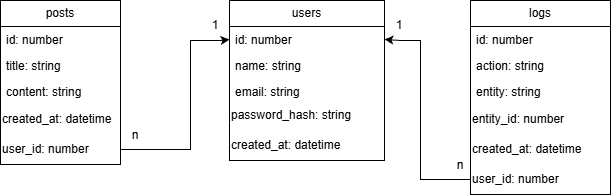

The diagram above was exported from draw.io. Its source (the exported page's mxGraphModel, read from the mxfile embedded in the PNG):
<mxGraphModel dx="1104" dy="600" grid="1" gridSize="10" guides="1" tooltips="1" connect="1" arrows="1" fold="1" page="1" pageScale="1" pageWidth="827" pageHeight="1169" math="0" shadow="0">
  <root>
    <mxCell id="0" />
    <mxCell id="1" parent="0" />
    <mxCell id="r8dul2HO3Vd4tkHUUsF3-13" parent="1" style="swimlane;fontStyle=0;childLayout=stackLayout;horizontal=1;startSize=26;fillColor=none;horizontalStack=0;resizeParent=1;resizeParentMax=0;resizeLast=0;collapsible=1;marginBottom=0;whiteSpace=wrap;html=1;" value="posts" vertex="1">
      <mxGeometry height="164" width="120" x="30" y="40" as="geometry" />
    </mxCell>
    <mxCell id="r8dul2HO3Vd4tkHUUsF3-14" parent="r8dul2HO3Vd4tkHUUsF3-13" style="text;strokeColor=none;fillColor=none;align=left;verticalAlign=top;spacingLeft=4;spacingRight=4;overflow=hidden;rotatable=0;points=[[0,0.5],[1,0.5]];portConstraint=eastwest;whiteSpace=wrap;html=1;" value="id: number" vertex="1">
      <mxGeometry height="26" width="120" y="26" as="geometry" />
    </mxCell>
    <mxCell id="r8dul2HO3Vd4tkHUUsF3-15" parent="r8dul2HO3Vd4tkHUUsF3-13" style="text;strokeColor=none;fillColor=none;align=left;verticalAlign=top;spacingLeft=4;spacingRight=4;overflow=hidden;rotatable=0;points=[[0,0.5],[1,0.5]];portConstraint=eastwest;whiteSpace=wrap;html=1;" value="title: string" vertex="1">
      <mxGeometry height="26" width="120" y="52" as="geometry" />
    </mxCell>
    <mxCell id="r8dul2HO3Vd4tkHUUsF3-16" parent="r8dul2HO3Vd4tkHUUsF3-13" style="text;strokeColor=none;fillColor=none;align=left;verticalAlign=top;spacingLeft=4;spacingRight=4;overflow=hidden;rotatable=0;points=[[0,0.5],[1,0.5]];portConstraint=eastwest;whiteSpace=wrap;html=1;" value="content: string" vertex="1">
      <mxGeometry height="26" width="120" y="78" as="geometry" />
    </mxCell>
    <mxCell id="r8dul2HO3Vd4tkHUUsF3-28" parent="r8dul2HO3Vd4tkHUUsF3-13" style="text;html=1;whiteSpace=wrap;strokeColor=none;fillColor=none;align=left;verticalAlign=middle;rounded=0;autosize=1;resizable=0;" value="created_at: datetime" vertex="1">
      <mxGeometry height="30" width="120" y="104" as="geometry" />
    </mxCell>
    <mxCell id="r8dul2HO3Vd4tkHUUsF3-29" parent="r8dul2HO3Vd4tkHUUsF3-13" style="text;html=1;whiteSpace=wrap;strokeColor=none;fillColor=none;align=left;verticalAlign=middle;rounded=0;autosize=1;resizable=0;" value="user_id: number" vertex="1">
      <mxGeometry height="30" width="120" y="134" as="geometry" />
    </mxCell>
    <mxCell id="r8dul2HO3Vd4tkHUUsF3-17" parent="1" style="swimlane;fontStyle=0;childLayout=stackLayout;horizontal=1;startSize=26;fillColor=none;horizontalStack=0;resizeParent=1;resizeParentMax=0;resizeLast=0;collapsible=1;marginBottom=0;whiteSpace=wrap;html=1;" value="users" vertex="1">
      <mxGeometry height="160" width="155" x="259" y="40" as="geometry" />
    </mxCell>
    <mxCell id="r8dul2HO3Vd4tkHUUsF3-18" parent="r8dul2HO3Vd4tkHUUsF3-17" style="text;strokeColor=none;fillColor=none;align=left;verticalAlign=top;spacingLeft=4;spacingRight=4;overflow=hidden;rotatable=0;points=[[0,0.5],[1,0.5]];portConstraint=eastwest;whiteSpace=wrap;html=1;" value="id: number" vertex="1">
      <mxGeometry height="26" width="155" y="26" as="geometry" />
    </mxCell>
    <mxCell id="r8dul2HO3Vd4tkHUUsF3-19" parent="r8dul2HO3Vd4tkHUUsF3-17" style="text;strokeColor=none;fillColor=none;align=left;verticalAlign=top;spacingLeft=4;spacingRight=4;overflow=hidden;rotatable=0;points=[[0,0.5],[1,0.5]];portConstraint=eastwest;whiteSpace=wrap;html=1;" value="name: string" vertex="1">
      <mxGeometry height="26" width="155" y="52" as="geometry" />
    </mxCell>
    <mxCell id="r8dul2HO3Vd4tkHUUsF3-20" parent="r8dul2HO3Vd4tkHUUsF3-17" style="text;strokeColor=none;fillColor=none;align=left;verticalAlign=top;spacingLeft=4;spacingRight=4;overflow=hidden;rotatable=0;points=[[0,0.5],[1,0.5]];portConstraint=eastwest;whiteSpace=wrap;html=1;" value="email: string" vertex="1">
      <mxGeometry height="22" width="155" y="78" as="geometry" />
    </mxCell>
    <mxCell id="r8dul2HO3Vd4tkHUUsF3-25" parent="r8dul2HO3Vd4tkHUUsF3-17" style="text;html=1;whiteSpace=wrap;strokeColor=none;fillColor=none;align=left;verticalAlign=middle;rounded=0;autosize=1;resizable=0;" value="password_hash: string" vertex="1">
      <mxGeometry height="30" width="155" y="100" as="geometry" />
    </mxCell>
    <mxCell id="r8dul2HO3Vd4tkHUUsF3-26" parent="r8dul2HO3Vd4tkHUUsF3-17" style="text;html=1;whiteSpace=wrap;strokeColor=none;fillColor=none;align=left;verticalAlign=middle;rounded=0;autosize=1;resizable=0;labelPosition=center;verticalLabelPosition=middle;textDirection=ltr;" value="created_at: datetime" vertex="1">
      <mxGeometry height="30" width="155" y="130" as="geometry" />
    </mxCell>
    <mxCell id="r8dul2HO3Vd4tkHUUsF3-21" parent="1" style="swimlane;fontStyle=0;childLayout=stackLayout;horizontal=1;startSize=26;fillColor=none;horizontalStack=0;resizeParent=1;resizeParentMax=0;resizeLast=0;collapsible=1;marginBottom=0;whiteSpace=wrap;html=1;" value="logs" vertex="1">
      <mxGeometry height="194" width="140" x="500" y="40" as="geometry" />
    </mxCell>
    <mxCell id="r8dul2HO3Vd4tkHUUsF3-22" parent="r8dul2HO3Vd4tkHUUsF3-21" style="text;strokeColor=none;fillColor=none;align=left;verticalAlign=top;spacingLeft=4;spacingRight=4;overflow=hidden;rotatable=0;points=[[0,0.5],[1,0.5]];portConstraint=eastwest;whiteSpace=wrap;html=1;" value="id: number" vertex="1">
      <mxGeometry height="26" width="140" y="26" as="geometry" />
    </mxCell>
    <mxCell id="r8dul2HO3Vd4tkHUUsF3-23" parent="r8dul2HO3Vd4tkHUUsF3-21" style="text;strokeColor=none;fillColor=none;align=left;verticalAlign=top;spacingLeft=4;spacingRight=4;overflow=hidden;rotatable=0;points=[[0,0.5],[1,0.5]];portConstraint=eastwest;whiteSpace=wrap;html=1;" value="action: string" vertex="1">
      <mxGeometry height="26" width="140" y="52" as="geometry" />
    </mxCell>
    <mxCell id="r8dul2HO3Vd4tkHUUsF3-24" parent="r8dul2HO3Vd4tkHUUsF3-21" style="text;strokeColor=none;fillColor=none;align=left;verticalAlign=top;spacingLeft=4;spacingRight=4;overflow=hidden;rotatable=0;points=[[0,0.5],[1,0.5]];portConstraint=eastwest;whiteSpace=wrap;html=1;" value="entity: string" vertex="1">
      <mxGeometry height="26" width="140" y="78" as="geometry" />
    </mxCell>
    <mxCell id="r8dul2HO3Vd4tkHUUsF3-30" parent="r8dul2HO3Vd4tkHUUsF3-21" style="text;html=1;whiteSpace=wrap;strokeColor=none;fillColor=none;align=left;verticalAlign=middle;rounded=0;autosize=1;resizable=0;" value="entity_id: number" vertex="1">
      <mxGeometry height="30" width="140" y="104" as="geometry" />
    </mxCell>
    <mxCell id="r8dul2HO3Vd4tkHUUsF3-33" parent="r8dul2HO3Vd4tkHUUsF3-21" style="text;html=1;whiteSpace=wrap;strokeColor=none;fillColor=none;align=left;verticalAlign=middle;rounded=0;autosize=1;resizable=0;" value="created_at: datetime" vertex="1">
      <mxGeometry height="30" width="140" y="134" as="geometry" />
    </mxCell>
    <mxCell id="r8dul2HO3Vd4tkHUUsF3-34" parent="r8dul2HO3Vd4tkHUUsF3-21" style="text;html=1;whiteSpace=wrap;strokeColor=none;fillColor=none;align=left;verticalAlign=middle;rounded=0;autosize=1;resizable=0;" value="user_id: number" vertex="1">
      <mxGeometry height="30" width="140" y="164" as="geometry" />
    </mxCell>
    <mxCell id="r8dul2HO3Vd4tkHUUsF3-38" edge="1" parent="1" source="r8dul2HO3Vd4tkHUUsF3-29" style="edgeStyle=orthogonalEdgeStyle;rounded=0;orthogonalLoop=1;jettySize=auto;html=1;entryX=0;entryY=0.5;entryDx=0;entryDy=0;" target="r8dul2HO3Vd4tkHUUsF3-18">
      <mxGeometry relative="1" as="geometry">
        <Array as="points">
          <mxPoint x="220" y="189" />
          <mxPoint x="220" y="80" />
          <mxPoint x="250" y="80" />
          <mxPoint x="250" y="79" />
        </Array>
        <mxPoint x="250" y="80" as="targetPoint" />
      </mxGeometry>
    </mxCell>
    <mxCell id="r8dul2HO3Vd4tkHUUsF3-41" edge="1" parent="1" source="r8dul2HO3Vd4tkHUUsF3-34" style="edgeStyle=orthogonalEdgeStyle;rounded=0;orthogonalLoop=1;jettySize=auto;html=1;entryX=1;entryY=0.5;entryDx=0;entryDy=0;" target="r8dul2HO3Vd4tkHUUsF3-18">
      <mxGeometry relative="1" as="geometry">
        <Array as="points">
          <mxPoint x="450" y="219" />
          <mxPoint x="450" y="80" />
          <mxPoint x="430" y="80" />
        </Array>
        <mxPoint x="430" y="50" as="targetPoint" />
      </mxGeometry>
    </mxCell>
    <mxCell id="r8dul2HO3Vd4tkHUUsF3-42" parent="1" style="text;html=1;whiteSpace=wrap;strokeColor=none;fillColor=none;align=center;verticalAlign=middle;rounded=0;autosize=1;resizable=0;" value="n" vertex="1">
      <mxGeometry height="30" width="30" x="150" y="160" as="geometry" />
    </mxCell>
    <mxCell id="r8dul2HO3Vd4tkHUUsF3-43" parent="1" style="text;html=1;whiteSpace=wrap;strokeColor=none;fillColor=none;align=center;verticalAlign=middle;rounded=0;autosize=1;resizable=0;" value="1" vertex="1">
      <mxGeometry height="30" width="30" x="230" y="50" as="geometry" />
    </mxCell>
    <mxCell id="r8dul2HO3Vd4tkHUUsF3-44" parent="1" style="text;html=1;whiteSpace=wrap;strokeColor=none;fillColor=none;align=center;verticalAlign=middle;rounded=0;autosize=1;resizable=0;" value="n" vertex="1">
      <mxGeometry height="30" width="30" x="475" y="190" as="geometry" />
    </mxCell>
    <mxCell id="r8dul2HO3Vd4tkHUUsF3-45" parent="1" style="text;html=1;whiteSpace=wrap;strokeColor=none;fillColor=none;align=center;verticalAlign=middle;rounded=0;autosize=1;resizable=0;" value="1" vertex="1">
      <mxGeometry height="30" width="30" x="414" y="50" as="geometry" />
    </mxCell>
  </root>
</mxGraphModel>